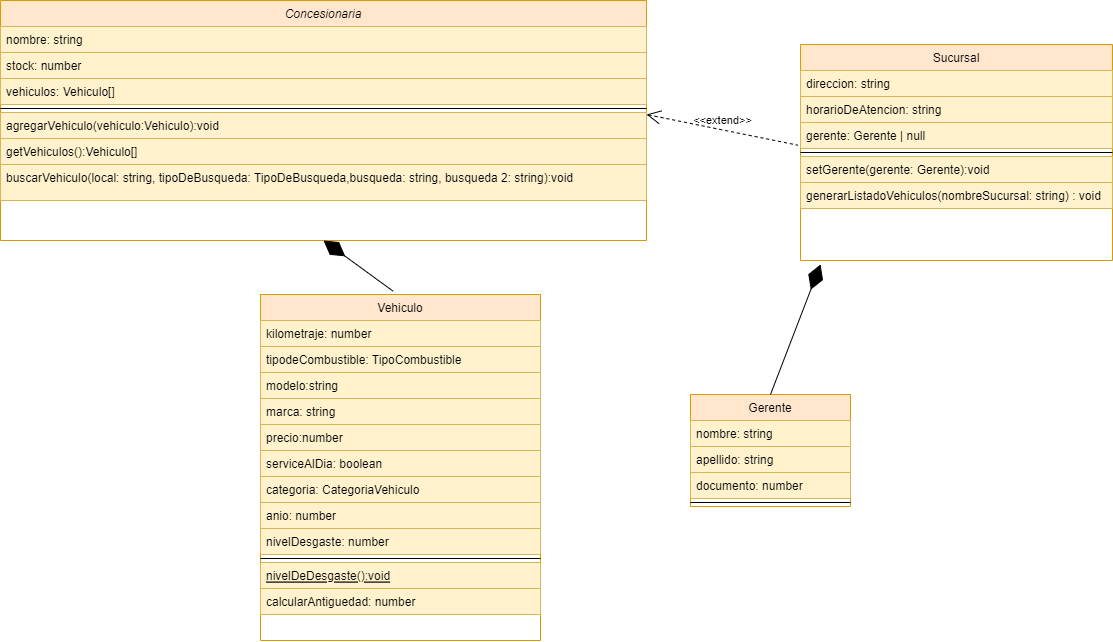

The diagram above was exported from draw.io. Its source (the exported page's mxGraphModel, read from the mxfile embedded in the PNG):
<mxGraphModel dx="2900" dy="887" grid="1" gridSize="10" guides="1" tooltips="1" connect="1" arrows="1" fold="1" page="1" pageScale="1" pageWidth="827" pageHeight="1169" math="0" shadow="0">
  <root>
    <mxCell id="WIyWlLk6GJQsqaUBKTNV-0" />
    <mxCell id="WIyWlLk6GJQsqaUBKTNV-1" parent="WIyWlLk6GJQsqaUBKTNV-0" />
    <mxCell id="zkfFHV4jXpPFQw0GAbJ--0" value="Concesionaria" style="swimlane;fontStyle=2;align=center;verticalAlign=top;childLayout=stackLayout;horizontal=1;startSize=26;horizontalStack=0;resizeParent=1;resizeLast=0;collapsible=1;marginBottom=0;rounded=0;shadow=0;strokeWidth=1;fillColor=#ffe6cc;strokeColor=#d79b00;" parent="WIyWlLk6GJQsqaUBKTNV-1" vertex="1">
      <mxGeometry x="-720" y="46" width="646" height="240" as="geometry">
        <mxRectangle x="230" y="140" width="160" height="26" as="alternateBounds" />
      </mxGeometry>
    </mxCell>
    <mxCell id="zkfFHV4jXpPFQw0GAbJ--1" value="nombre: string" style="text;align=left;verticalAlign=top;spacingLeft=4;spacingRight=4;overflow=hidden;rotatable=0;points=[[0,0.5],[1,0.5]];portConstraint=eastwest;fillColor=#fff2cc;strokeColor=#d6b656;" parent="zkfFHV4jXpPFQw0GAbJ--0" vertex="1">
      <mxGeometry y="26" width="646" height="26" as="geometry" />
    </mxCell>
    <mxCell id="zkfFHV4jXpPFQw0GAbJ--2" value="stock: number" style="text;align=left;verticalAlign=top;spacingLeft=4;spacingRight=4;overflow=hidden;rotatable=0;points=[[0,0.5],[1,0.5]];portConstraint=eastwest;rounded=0;shadow=0;html=0;fillColor=#fff2cc;strokeColor=#d6b656;" parent="zkfFHV4jXpPFQw0GAbJ--0" vertex="1">
      <mxGeometry y="52" width="646" height="26" as="geometry" />
    </mxCell>
    <mxCell id="zkfFHV4jXpPFQw0GAbJ--3" value="vehiculos: Vehiculo[]" style="text;align=left;verticalAlign=top;spacingLeft=4;spacingRight=4;overflow=hidden;rotatable=0;points=[[0,0.5],[1,0.5]];portConstraint=eastwest;rounded=0;shadow=0;html=0;fillColor=#fff2cc;strokeColor=#d6b656;" parent="zkfFHV4jXpPFQw0GAbJ--0" vertex="1">
      <mxGeometry y="78" width="646" height="26" as="geometry" />
    </mxCell>
    <mxCell id="zkfFHV4jXpPFQw0GAbJ--4" value="" style="line;html=1;strokeWidth=1;align=left;verticalAlign=middle;spacingTop=-1;spacingLeft=3;spacingRight=3;rotatable=0;labelPosition=right;points=[];portConstraint=eastwest;" parent="zkfFHV4jXpPFQw0GAbJ--0" vertex="1">
      <mxGeometry y="104" width="646" height="8" as="geometry" />
    </mxCell>
    <mxCell id="zkfFHV4jXpPFQw0GAbJ--5" value="agregarVehiculo(vehiculo:Vehiculo):void" style="text;align=left;verticalAlign=top;spacingLeft=4;spacingRight=4;overflow=hidden;rotatable=0;points=[[0,0.5],[1,0.5]];portConstraint=eastwest;fillColor=#fff2cc;strokeColor=#d6b656;" parent="zkfFHV4jXpPFQw0GAbJ--0" vertex="1">
      <mxGeometry y="112" width="646" height="26" as="geometry" />
    </mxCell>
    <mxCell id="oI8N1BhSQTYRbjVlN06w-2" value="getVehiculos():Vehiculo[]" style="text;align=left;verticalAlign=top;spacingLeft=4;spacingRight=4;overflow=hidden;rotatable=0;points=[[0,0.5],[1,0.5]];portConstraint=eastwest;fillColor=#fff2cc;strokeColor=#d6b656;" vertex="1" parent="zkfFHV4jXpPFQw0GAbJ--0">
      <mxGeometry y="138" width="646" height="26" as="geometry" />
    </mxCell>
    <mxCell id="oI8N1BhSQTYRbjVlN06w-3" value="buscarVehiculo(local: string, tipoDeBusqueda: TipoDeBusqueda,busqueda: string, busqueda 2: string):void" style="text;align=left;verticalAlign=top;spacingLeft=4;spacingRight=4;overflow=hidden;rotatable=0;points=[[0,0.5],[1,0.5]];portConstraint=eastwest;fillColor=#fff2cc;strokeColor=#d6b656;" vertex="1" parent="zkfFHV4jXpPFQw0GAbJ--0">
      <mxGeometry y="164" width="646" height="36" as="geometry" />
    </mxCell>
    <mxCell id="zkfFHV4jXpPFQw0GAbJ--6" value="Vehiculo" style="swimlane;fontStyle=0;align=center;verticalAlign=top;childLayout=stackLayout;horizontal=1;startSize=26;horizontalStack=0;resizeParent=1;resizeLast=0;collapsible=1;marginBottom=0;rounded=0;shadow=0;strokeWidth=1;fillColor=#ffe6cc;strokeColor=#d79b00;" parent="WIyWlLk6GJQsqaUBKTNV-1" vertex="1">
      <mxGeometry x="-460" y="340" width="280" height="346" as="geometry">
        <mxRectangle x="130" y="380" width="160" height="26" as="alternateBounds" />
      </mxGeometry>
    </mxCell>
    <mxCell id="zkfFHV4jXpPFQw0GAbJ--7" value="kilometraje: number&#10;" style="text;align=left;verticalAlign=top;spacingLeft=4;spacingRight=4;overflow=hidden;rotatable=0;points=[[0,0.5],[1,0.5]];portConstraint=eastwest;fillColor=#fff2cc;strokeColor=#d6b656;" parent="zkfFHV4jXpPFQw0GAbJ--6" vertex="1">
      <mxGeometry y="26" width="280" height="26" as="geometry" />
    </mxCell>
    <mxCell id="zkfFHV4jXpPFQw0GAbJ--8" value="tipodeCombustible: TipoCombustible" style="text;align=left;verticalAlign=top;spacingLeft=4;spacingRight=4;overflow=hidden;rotatable=0;points=[[0,0.5],[1,0.5]];portConstraint=eastwest;rounded=0;shadow=0;html=0;fillColor=#fff2cc;strokeColor=#d6b656;" parent="zkfFHV4jXpPFQw0GAbJ--6" vertex="1">
      <mxGeometry y="52" width="280" height="26" as="geometry" />
    </mxCell>
    <mxCell id="oI8N1BhSQTYRbjVlN06w-9" value="modelo:string" style="text;align=left;verticalAlign=top;spacingLeft=4;spacingRight=4;overflow=hidden;rotatable=0;points=[[0,0.5],[1,0.5]];portConstraint=eastwest;rounded=0;shadow=0;html=0;fillColor=#fff2cc;strokeColor=#d6b656;" vertex="1" parent="zkfFHV4jXpPFQw0GAbJ--6">
      <mxGeometry y="78" width="280" height="26" as="geometry" />
    </mxCell>
    <mxCell id="oI8N1BhSQTYRbjVlN06w-8" value="marca: string" style="text;align=left;verticalAlign=top;spacingLeft=4;spacingRight=4;overflow=hidden;rotatable=0;points=[[0,0.5],[1,0.5]];portConstraint=eastwest;rounded=0;shadow=0;html=0;fillColor=#fff2cc;strokeColor=#d6b656;" vertex="1" parent="zkfFHV4jXpPFQw0GAbJ--6">
      <mxGeometry y="104" width="280" height="26" as="geometry" />
    </mxCell>
    <mxCell id="oI8N1BhSQTYRbjVlN06w-4" value="precio:number" style="text;align=left;verticalAlign=top;spacingLeft=4;spacingRight=4;overflow=hidden;rotatable=0;points=[[0,0.5],[1,0.5]];portConstraint=eastwest;rounded=0;shadow=0;html=0;fillColor=#fff2cc;strokeColor=#d6b656;" vertex="1" parent="zkfFHV4jXpPFQw0GAbJ--6">
      <mxGeometry y="130" width="280" height="26" as="geometry" />
    </mxCell>
    <mxCell id="oI8N1BhSQTYRbjVlN06w-5" value="serviceAlDia: boolean" style="text;align=left;verticalAlign=top;spacingLeft=4;spacingRight=4;overflow=hidden;rotatable=0;points=[[0,0.5],[1,0.5]];portConstraint=eastwest;rounded=0;shadow=0;html=0;fillColor=#fff2cc;strokeColor=#d6b656;" vertex="1" parent="zkfFHV4jXpPFQw0GAbJ--6">
      <mxGeometry y="156" width="280" height="26" as="geometry" />
    </mxCell>
    <mxCell id="oI8N1BhSQTYRbjVlN06w-6" value="categoria: CategoriaVehiculo" style="text;align=left;verticalAlign=top;spacingLeft=4;spacingRight=4;overflow=hidden;rotatable=0;points=[[0,0.5],[1,0.5]];portConstraint=eastwest;rounded=0;shadow=0;html=0;fillColor=#fff2cc;strokeColor=#d6b656;" vertex="1" parent="zkfFHV4jXpPFQw0GAbJ--6">
      <mxGeometry y="182" width="280" height="26" as="geometry" />
    </mxCell>
    <mxCell id="oI8N1BhSQTYRbjVlN06w-11" value="anio: number" style="text;align=left;verticalAlign=top;spacingLeft=4;spacingRight=4;overflow=hidden;rotatable=0;points=[[0,0.5],[1,0.5]];portConstraint=eastwest;rounded=0;shadow=0;html=0;fillColor=#fff2cc;strokeColor=#d6b656;" vertex="1" parent="zkfFHV4jXpPFQw0GAbJ--6">
      <mxGeometry y="208" width="280" height="26" as="geometry" />
    </mxCell>
    <mxCell id="oI8N1BhSQTYRbjVlN06w-10" value="nivelDesgaste: number" style="text;align=left;verticalAlign=top;spacingLeft=4;spacingRight=4;overflow=hidden;rotatable=0;points=[[0,0.5],[1,0.5]];portConstraint=eastwest;rounded=0;shadow=0;html=0;fillColor=#fff2cc;strokeColor=#d6b656;" vertex="1" parent="zkfFHV4jXpPFQw0GAbJ--6">
      <mxGeometry y="234" width="280" height="26" as="geometry" />
    </mxCell>
    <mxCell id="zkfFHV4jXpPFQw0GAbJ--9" value="" style="line;html=1;strokeWidth=1;align=left;verticalAlign=middle;spacingTop=-1;spacingLeft=3;spacingRight=3;rotatable=0;labelPosition=right;points=[];portConstraint=eastwest;" parent="zkfFHV4jXpPFQw0GAbJ--6" vertex="1">
      <mxGeometry y="260" width="280" height="8" as="geometry" />
    </mxCell>
    <mxCell id="zkfFHV4jXpPFQw0GAbJ--10" value="nivelDeDesgaste():void" style="text;align=left;verticalAlign=top;spacingLeft=4;spacingRight=4;overflow=hidden;rotatable=0;points=[[0,0.5],[1,0.5]];portConstraint=eastwest;fontStyle=4;fillColor=#fff2cc;strokeColor=#d6b656;" parent="zkfFHV4jXpPFQw0GAbJ--6" vertex="1">
      <mxGeometry y="268" width="280" height="26" as="geometry" />
    </mxCell>
    <mxCell id="zkfFHV4jXpPFQw0GAbJ--11" value="calcularAntiguedad: number" style="text;align=left;verticalAlign=top;spacingLeft=4;spacingRight=4;overflow=hidden;rotatable=0;points=[[0,0.5],[1,0.5]];portConstraint=eastwest;fillColor=#fff2cc;strokeColor=#d6b656;" parent="zkfFHV4jXpPFQw0GAbJ--6" vertex="1">
      <mxGeometry y="294" width="280" height="26" as="geometry" />
    </mxCell>
    <mxCell id="zkfFHV4jXpPFQw0GAbJ--13" value="Gerente" style="swimlane;fontStyle=0;align=center;verticalAlign=top;childLayout=stackLayout;horizontal=1;startSize=26;horizontalStack=0;resizeParent=1;resizeLast=0;collapsible=1;marginBottom=0;rounded=0;shadow=0;strokeWidth=1;fillColor=#ffe6cc;strokeColor=#d79b00;" parent="WIyWlLk6GJQsqaUBKTNV-1" vertex="1">
      <mxGeometry x="-30" y="440" width="160" height="112" as="geometry">
        <mxRectangle x="340" y="380" width="170" height="26" as="alternateBounds" />
      </mxGeometry>
    </mxCell>
    <mxCell id="zkfFHV4jXpPFQw0GAbJ--14" value="nombre: string" style="text;align=left;verticalAlign=top;spacingLeft=4;spacingRight=4;overflow=hidden;rotatable=0;points=[[0,0.5],[1,0.5]];portConstraint=eastwest;fillColor=#fff2cc;strokeColor=#d6b656;" parent="zkfFHV4jXpPFQw0GAbJ--13" vertex="1">
      <mxGeometry y="26" width="160" height="26" as="geometry" />
    </mxCell>
    <mxCell id="oI8N1BhSQTYRbjVlN06w-0" value="apellido: string" style="text;align=left;verticalAlign=top;spacingLeft=4;spacingRight=4;overflow=hidden;rotatable=0;points=[[0,0.5],[1,0.5]];portConstraint=eastwest;fillColor=#fff2cc;strokeColor=#d6b656;" vertex="1" parent="zkfFHV4jXpPFQw0GAbJ--13">
      <mxGeometry y="52" width="160" height="26" as="geometry" />
    </mxCell>
    <mxCell id="oI8N1BhSQTYRbjVlN06w-1" value="documento: number" style="text;align=left;verticalAlign=top;spacingLeft=4;spacingRight=4;overflow=hidden;rotatable=0;points=[[0,0.5],[1,0.5]];portConstraint=eastwest;fillColor=#fff2cc;strokeColor=#d6b656;" vertex="1" parent="zkfFHV4jXpPFQw0GAbJ--13">
      <mxGeometry y="78" width="160" height="26" as="geometry" />
    </mxCell>
    <mxCell id="zkfFHV4jXpPFQw0GAbJ--15" value="" style="line;html=1;strokeWidth=1;align=left;verticalAlign=middle;spacingTop=-1;spacingLeft=3;spacingRight=3;rotatable=0;labelPosition=right;points=[];portConstraint=eastwest;" parent="zkfFHV4jXpPFQw0GAbJ--13" vertex="1">
      <mxGeometry y="104" width="160" height="8" as="geometry" />
    </mxCell>
    <mxCell id="zkfFHV4jXpPFQw0GAbJ--17" value="Sucursal" style="swimlane;fontStyle=0;align=center;verticalAlign=top;childLayout=stackLayout;horizontal=1;startSize=26;horizontalStack=0;resizeParent=1;resizeLast=0;collapsible=1;marginBottom=0;rounded=0;shadow=0;strokeWidth=1;fillColor=#ffe6cc;strokeColor=#d79b00;" parent="WIyWlLk6GJQsqaUBKTNV-1" vertex="1">
      <mxGeometry x="80" y="90" width="312" height="216" as="geometry">
        <mxRectangle x="550" y="140" width="160" height="26" as="alternateBounds" />
      </mxGeometry>
    </mxCell>
    <mxCell id="zkfFHV4jXpPFQw0GAbJ--18" value="direccion: string" style="text;align=left;verticalAlign=top;spacingLeft=4;spacingRight=4;overflow=hidden;rotatable=0;points=[[0,0.5],[1,0.5]];portConstraint=eastwest;fillColor=#fff2cc;strokeColor=#d6b656;" parent="zkfFHV4jXpPFQw0GAbJ--17" vertex="1">
      <mxGeometry y="26" width="312" height="26" as="geometry" />
    </mxCell>
    <mxCell id="zkfFHV4jXpPFQw0GAbJ--19" value="horarioDeAtencion: string" style="text;align=left;verticalAlign=top;spacingLeft=4;spacingRight=4;overflow=hidden;rotatable=0;points=[[0,0.5],[1,0.5]];portConstraint=eastwest;rounded=0;shadow=0;html=0;fillColor=#fff2cc;strokeColor=#d6b656;" parent="zkfFHV4jXpPFQw0GAbJ--17" vertex="1">
      <mxGeometry y="52" width="312" height="26" as="geometry" />
    </mxCell>
    <mxCell id="zkfFHV4jXpPFQw0GAbJ--20" value="gerente: Gerente | null" style="text;align=left;verticalAlign=top;spacingLeft=4;spacingRight=4;overflow=hidden;rotatable=0;points=[[0,0.5],[1,0.5]];portConstraint=eastwest;rounded=0;shadow=0;html=0;fillColor=#fff2cc;strokeColor=#d6b656;" parent="zkfFHV4jXpPFQw0GAbJ--17" vertex="1">
      <mxGeometry y="78" width="312" height="26" as="geometry" />
    </mxCell>
    <mxCell id="zkfFHV4jXpPFQw0GAbJ--23" value="" style="line;html=1;strokeWidth=1;align=left;verticalAlign=middle;spacingTop=-1;spacingLeft=3;spacingRight=3;rotatable=0;labelPosition=right;points=[];portConstraint=eastwest;" parent="zkfFHV4jXpPFQw0GAbJ--17" vertex="1">
      <mxGeometry y="104" width="312" height="8" as="geometry" />
    </mxCell>
    <mxCell id="zkfFHV4jXpPFQw0GAbJ--24" value="setGerente(gerente: Gerente):void" style="text;align=left;verticalAlign=top;spacingLeft=4;spacingRight=4;overflow=hidden;rotatable=0;points=[[0,0.5],[1,0.5]];portConstraint=eastwest;fillColor=#fff2cc;strokeColor=#d6b656;" parent="zkfFHV4jXpPFQw0GAbJ--17" vertex="1">
      <mxGeometry y="112" width="312" height="26" as="geometry" />
    </mxCell>
    <mxCell id="zkfFHV4jXpPFQw0GAbJ--25" value="generarListadoVehiculos(nombreSucursal: string) : void" style="text;align=left;verticalAlign=top;spacingLeft=4;spacingRight=4;overflow=hidden;rotatable=0;points=[[0,0.5],[1,0.5]];portConstraint=eastwest;fillColor=#fff2cc;strokeColor=#d6b656;" parent="zkfFHV4jXpPFQw0GAbJ--17" vertex="1">
      <mxGeometry y="138" width="312" height="26" as="geometry" />
    </mxCell>
    <mxCell id="oI8N1BhSQTYRbjVlN06w-17" value="" style="endArrow=diamondThin;endFill=1;endSize=24;html=1;rounded=0;exitX=0.5;exitY=0;exitDx=0;exitDy=0;" edge="1" parent="WIyWlLk6GJQsqaUBKTNV-1" source="zkfFHV4jXpPFQw0GAbJ--13">
      <mxGeometry width="160" relative="1" as="geometry">
        <mxPoint x="70" y="440" as="sourcePoint" />
        <mxPoint x="100" y="310" as="targetPoint" />
      </mxGeometry>
    </mxCell>
    <mxCell id="oI8N1BhSQTYRbjVlN06w-18" value="&amp;lt;&amp;lt;extend&amp;gt;&amp;gt;" style="edgeStyle=none;html=1;startArrow=open;endArrow=none;startSize=12;verticalAlign=bottom;dashed=1;labelBackgroundColor=none;rounded=0;entryX=-0.009;entryY=0.871;entryDx=0;entryDy=0;entryPerimeter=0;" edge="1" parent="WIyWlLk6GJQsqaUBKTNV-1" target="zkfFHV4jXpPFQw0GAbJ--20">
      <mxGeometry width="160" relative="1" as="geometry">
        <mxPoint x="-74" y="160" as="sourcePoint" />
        <mxPoint x="86" y="160" as="targetPoint" />
      </mxGeometry>
    </mxCell>
    <mxCell id="oI8N1BhSQTYRbjVlN06w-19" value="" style="endArrow=diamondThin;endFill=1;endSize=24;html=1;rounded=0;entryX=0.5;entryY=1;entryDx=0;entryDy=0;exitX=0.473;exitY=-0.01;exitDx=0;exitDy=0;exitPerimeter=0;" edge="1" parent="WIyWlLk6GJQsqaUBKTNV-1" source="zkfFHV4jXpPFQw0GAbJ--6" target="zkfFHV4jXpPFQw0GAbJ--0">
      <mxGeometry width="160" relative="1" as="geometry">
        <mxPoint x="-120" y="360" as="sourcePoint" />
        <mxPoint x="40" y="360" as="targetPoint" />
      </mxGeometry>
    </mxCell>
  </root>
</mxGraphModel>